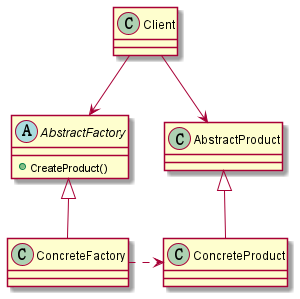

The diagram above was rendered by PlantUML. Its source (embedded in the PNG):
@startuml
class Client

abstract class AbstractFactory {
    + CreateProduct()
}

class ConcreteFactory

class AbstractProduct

class ConcreteProduct

Client -down-> AbstractFactory
Client -down-> AbstractProduct

ConcreteFactory -up-|> AbstractFactory
ConcreteProduct -up-|> AbstractProduct

ConcreteFactory .right.> ConcreteProduct
@enduml